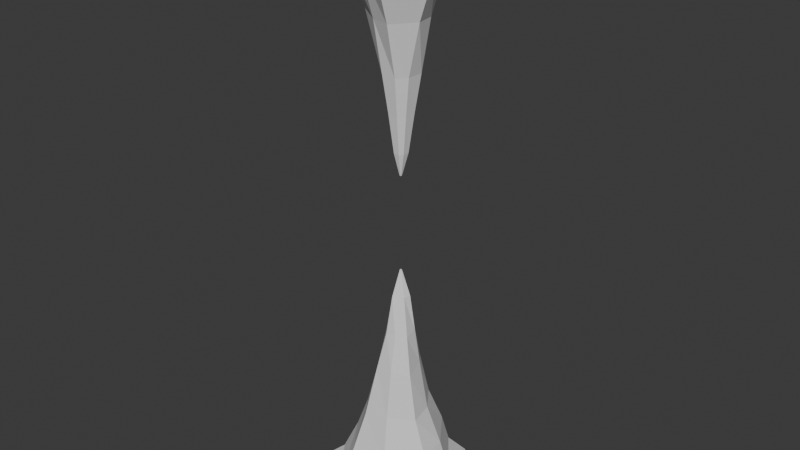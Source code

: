 # Source: caveroquita2.blend  (saved by Blender 4.0.36; exported with 4.5.12 LTS)
import bpy
from mathutils import Matrix  # noqa: F401  (used for matrix-valued properties, if any)

bpy.ops.wm.read_factory_settings(use_empty=True)
scene = bpy.context.scene
scene.name = 'Scene'

# ---- collections
col_collection = bpy.data.collections.new('Collection'); scene.collection.children.link(col_collection)

# ---- world
world_world = bpy.data.worlds.new('World'); scene.world = world_world
world_world.use_nodes = True; world_world.node_tree.nodes.clear()
_N = world_world.node_tree.nodes; _L = world_world.node_tree.links
n0 = _N.new('ShaderNodeOutputWorld'); n0.name = 'World Output'; n0.location = (300, 300)
n1 = _N.new('ShaderNodeBackground'); n1.name = 'Background'; n1.location = (10, 300)
n1.inputs[0].default_value = (0.05088, 0.05088, 0.05088, 1.0)
_L.new(n1.outputs[0], n0.inputs[0])
n0.is_active_output = True
world_world.color = (0.05088, 0.05088, 0.05088)
world_world.use_sun_shadow = False
world_world.sun_shadow_jitter_overblur = 0.0

# ---- meshes
me_cube_001 = bpy.data.meshes.new('Cube.001')
me_cube_001.from_pydata([(0.4314, 1.465, -1.006), (1.2, 0.5448, -1.006), (1.265, 0.5631, 0.9934), (0.4786, 1.354, 0.9923), (1.465, -0.449, -1.006), (0.4587, -1.34, -1.004), (0.4057, -1.335, 0.9894), (1.433, -0.4419, 0.9902), (-0.7314, -1.35, -1.01), (-1.576, -0.3953, -1.009), (-1.413, -0.4339, 0.9846), (-0.4336, -1.132, 0.9951), (-1.0, 0.7376, -1.012), (-0.2838, 1.331, -1.011), (-0.4582, 1.178, 1.0), (-1.17, 0.4765, 1.0), (-0.1119, 0.2005, 0.3784), (-0.1994, -0.07823, 0.3784), (0.09467, -0.1984, 0.3784), (0.1996, 0.1102, 0.3784), (-0.1994, 0.1131, 0.3784), (-0.07914, -0.1984, 0.3784), (0.1936, -0.09414, 0.3784), (0.1092, 0.2005, 0.3784), (0.1552, 0.2992, 0.5068), (0.285, -0.1389, 0.5068), (-0.12, -0.2992, 0.5068), (-0.2992, 0.1587, 0.5068), (0.2992, 0.1552, 0.5068), (0.1373, -0.2992, 0.5068), (-0.2992, -0.12, 0.5068), (-0.1587, 0.2992, 0.5068), (0.2636, 0.2166, -0.5088), (0.1601, -0.4488, -0.497), (-0.3783, -0.1169, -0.516), (-0.2041, 0.2972, -0.4993), (0.1327, 0.3881, -0.5078), (0.3812, -0.1902, -0.5247), (-0.171, -0.4363, -0.5085), (-0.3981, 0.1376, -0.5025), (0.1137, 0.06975, 0.25), (0.05716, -0.1107, 0.25), (-0.1124, -0.04187, 0.25), (-0.06905, 0.1154, 0.25), (0.06804, 0.1154, 0.25), (0.1137, -0.05415, 0.25), (-0.04358, -0.1107, 0.25), (-0.1124, 0.07206, 0.25), (0.0829, 0.1382, -0.2507), (0.1212, -0.04281, -0.2514), (-0.05157, -0.1573, -0.2511), (-0.1568, 0.08979, -0.2506), (0.1575, 0.07467, -0.2506), (0.0618, -0.1132, -0.25), (-0.1216, -0.05804, -0.2531), (-0.08361, 0.1642, -0.2505), (0.3251, 0.8944, 0.8523), (0.9118, -0.2829, 0.8604), (-0.2696, -0.666, 0.8512), (-0.6636, 0.3148, 0.8512), (0.6658, 0.3107, 0.8512), (0.2792, -0.9106, 0.8516), (-0.9836, -0.2652, 0.8676), (-0.315, 0.6635, 0.8512), (0.7098, 0.2879, -0.8135), (0.3047, -0.825, -0.808), (-0.8449, -0.2298, -0.8153), (-0.3066, 0.6396, -0.8159), (0.2725, 0.8986, -0.8117), (0.7512, -0.2203, -0.8138), (-0.4023, -0.8439, -0.8189), (-0.7111, 0.3505, -0.8188), (0.02413, 0.009892, 0.173), (0.01542, -0.01763, 0.173), (-0.01041, -0.007278, 0.173), (-0.00403, 0.01696, 0.173), (0.01709, 0.01679, 0.173), (0.02396, -0.009125, 0.173), (-8.271e-05, -0.01788, 0.173), (-0.01071, 0.01028, 0.173), (0.01147, 0.02481, -0.1587), (0.01676, 0.002082, -0.1588), (-0.004682, -0.009489, -0.1588), (-0.01628, 0.01893, -0.1587), (0.0195, 0.01769, -0.1587), (0.00932, -0.006118, -0.1587), (-0.01351, 0.001663, -0.1589), (-0.008488, 0.02681, -0.1587), (0.4328, 0.2105, 0.6788), (0.1872, -0.5368, 0.679), (-0.5689, -0.1724, 0.6858), (-0.214, 0.4328, 0.6788), (0.2156, 0.531, 0.6793), (0.5303, -0.1894, 0.6827), (-0.1753, -0.4328, 0.6788), (-0.4328, 0.214, 0.6788), (0.2118, 0.1408, -0.38), (0.1089, -0.2734, -0.3742), (-0.2565, -0.08505, -0.3992), (-0.1332, 0.2148, -0.3721), (0.1089, 0.2568, -0.3804), (0.2447, -0.1139, -0.3877), (-0.07779, -0.287, -0.3802), (-0.2739, 0.1133, -0.3771), (0.1824, 0.5965, -0.6718), (0.5248, -0.2104, -0.686), (-0.2621, -0.6595, -0.6806), (-0.5537, 0.1586, -0.6759), (0.4408, 0.2327, -0.6833), (0.2235, -0.6381, -0.6545), (-0.6026, -0.2106, -0.696), (-0.2474, 0.4061, -0.6756), (0.8501, 0.3755, -0.9324), (0.3539, -1.014, -0.9063), (-1.105, -0.3315, -0.9264), (-0.3118, 0.875, -0.9271), (0.3116, 1.071, -0.9194), (0.9891, -0.3079, -0.9265), (-0.5396, -1.056, -0.9315), (-0.8117, 0.4189, -0.9302)], [], [(61, 6, 11, 58), (2, 3, 14, 15, 10, 11, 6, 7), (12, 13, 0, 1, 4, 5, 8, 9), (112, 1, 0, 116), (60, 2, 7, 57), (113, 5, 4, 117), (58, 11, 10, 62), (62, 10, 15, 59), (115, 13, 12, 119), (63, 14, 3, 56), (28, 88, 93, 25), (87, 83, 86, 82, 85, 81, 84, 80), (31, 16, 20, 27), (41, 18, 21, 46), (43, 16, 23, 44), (30, 90, 95, 27), (63, 91, 95, 59), (40, 19, 22, 45), (88, 28, 24, 92), (89, 29, 25, 93), (91, 31, 27, 95), (16, 31, 24, 23), (17, 30, 27, 20), (21, 26, 30, 17), (19, 28, 25, 22), (18, 29, 26, 21), (109, 33, 38, 106), (108, 32, 37, 105), (106, 38, 34, 110), (110, 34, 39, 107), (111, 35, 36, 104), (99, 35, 39, 103), (97, 33, 37, 101), (96, 32, 36, 100), (73, 41, 46, 78), (72, 40, 45, 77), (78, 46, 42, 74), (74, 42, 47, 79), (75, 43, 44, 76), (19, 40, 44, 23), (18, 41, 45, 22), (16, 43, 47, 20), (84, 52, 48, 80), (85, 53, 49, 81), (87, 55, 51, 83), (97, 53, 50, 102), (96, 52, 49, 101), (102, 50, 54, 98), (98, 54, 51, 103), (99, 55, 48, 100), (14, 63, 59, 15), (6, 61, 57, 7), (2, 60, 56, 3), (91, 63, 56, 92), (90, 62, 59, 95), (94, 58, 62, 90), (88, 60, 57, 93), (89, 61, 58, 94), (115, 67, 68, 116), (114, 66, 71, 119), (118, 70, 66, 114), (112, 64, 69, 117), (113, 65, 70, 118), (111, 67, 71, 107), (109, 65, 69, 105), (108, 64, 68, 104), (29, 89, 94, 26), (29, 18, 22, 25), (28, 19, 23, 24), (31, 91, 92, 24), (42, 17, 20, 47), (40, 72, 76, 44), (41, 73, 77, 45), (43, 75, 79, 47), (75, 76, 72, 77, 73, 78, 74, 79), (46, 21, 17, 42), (26, 94, 90, 30), (53, 85, 82, 50), (52, 84, 81, 49), (50, 82, 86, 54), (54, 86, 83, 51), (55, 87, 80, 48), (61, 89, 93, 57), (60, 88, 92, 56), (35, 99, 100, 36), (34, 98, 103, 39), (38, 102, 98, 34), (32, 96, 101, 37), (33, 97, 102, 38), (52, 96, 100, 48), (53, 97, 101, 49), (55, 99, 103, 51), (32, 108, 104, 36), (33, 109, 105, 37), (35, 111, 107, 39), (67, 111, 104, 68), (66, 110, 107, 71), (70, 106, 110, 66), (64, 108, 105, 69), (65, 109, 106, 70), (5, 113, 118, 8), (1, 112, 117, 4), (8, 118, 114, 9), (9, 114, 119, 12), (13, 115, 116, 0), (67, 115, 119, 71), (65, 113, 117, 69), (64, 112, 116, 68)])
_uv = me_cube_001.uv_layers.new(name='UVMap')
_uv.uv.foreach_set('vector', [0.5938, 0.8214, 0.625, 0.8214, 0.625, 0.9263, 0.5938, 0.9263, 0.625, 0.5693, 0.6943, 0.5, 0.8061, 0.5, 0.875, 0.5689, 0.875, 0.6763, 0.8013, 0.75, 0.6964, 0.75, 0.625, 0.6786, 0.125, 0.5689, 0.1939, 0.5, 0.3057, 0.5, 0.375, 0.5693, 0.375, 0.6786, 0.3036, 0.75, 0.1987, 0.75, 0.125, 0.6763, 0.3906, 0.5693, 0.375, 0.5693, 0.375, 0.4307, 0.3906, 0.4307, 0.5938, 0.5693, 0.625, 0.5693, 0.625, 0.6786, 0.5938, 0.6786, 0.3906, 0.8214, 0.375, 0.8214, 0.375, 0.6786, 0.3906, 0.6786, 0.5938, 0.0, 0.625, 0.0, 0.625, 0.07372, 0.5938, 0.07372, 0.5938, 0.07372, 0.625, 0.07372, 0.625, 0.1811, 0.5938, 0.1811, 0.3906, 0.3189, 0.375, 0.3189, 0.375, 0.1811, 0.3906, 0.1811, 0.5938, 0.3189, 0.625, 0.3189, 0.625, 0.4307, 0.5938, 0.4307, 0.5625, 0.5693, 0.5781, 0.5693, 0.5781, 0.6786, 0.5625, 0.6786, 0.4844, 0.3189, 0.4844, 0.1811, 0.4844, 0.07372, 0.4844, 0.9263, 0.4844, 0.8214, 0.4844, 0.6786, 0.4844, 0.5693, 0.4844, 0.4307, 0.5625, 0.3189, 0.5469, 0.3189, 0.5469, 0.1811, 0.5625, 0.1811, 0.5312, 0.8214, 0.5469, 0.8214, 0.5469, 0.9263, 0.5312, 0.9263, 0.5312, 0.3189, 0.5469, 0.3189, 0.5469, 0.4307, 0.5312, 0.4307, 0.5625, 0.07372, 0.5781, 0.07372, 0.5781, 0.1811, 0.5625, 0.1811, 0.5938, 0.3189, 0.5781, 0.3189, 0.5781, 0.1811, 0.5938, 0.1811, 0.5312, 0.5693, 0.5469, 0.5693, 0.5469, 0.6786, 0.5312, 0.6786, 0.5781, 0.5693, 0.5625, 0.5693, 0.5625, 0.4307, 0.5781, 0.4307, 0.5781, 0.8214, 0.5625, 0.8214, 0.5625, 0.6786, 0.5781, 0.6786, 0.5781, 0.3189, 0.5625, 0.3189, 0.5625, 0.1811, 0.5781, 0.1811, 0.5469, 0.3189, 0.5625, 0.3189, 0.5625, 0.4307, 0.5469, 0.4307, 0.5469, 0.07372, 0.5625, 0.07372, 0.5625, 0.1811, 0.5469, 0.1811, 0.5469, 0.0, 0.5625, 0.0, 0.5625, 0.07372, 0.5469, 0.07372, 0.5469, 0.5693, 0.5625, 0.5693, 0.5625, 0.6786, 0.5469, 0.6786, 0.5469, 0.8214, 0.5625, 0.8214, 0.5625, 0.9263, 0.5469, 0.9263, 0.4219, 0.8214, 0.4375, 0.8214, 0.4375, 0.9263, 0.4219, 0.9263, 0.4219, 0.5693, 0.4375, 0.5693, 0.4375, 0.6786, 0.4219, 0.6786, 0.4219, 0.0, 0.4375, 0.0, 0.4375, 0.07372, 0.4219, 0.07372, 0.4219, 0.07372, 0.4375, 0.07372, 0.4375, 0.1811, 0.4219, 0.1811, 0.4219, 0.3189, 0.4375, 0.3189, 0.4375, 0.4307, 0.4219, 0.4307, 0.4531, 0.3189, 0.4375, 0.3189, 0.4375, 0.1811, 0.4531, 0.1811, 0.4531, 0.8214, 0.4375, 0.8214, 0.4375, 0.6786, 0.4531, 0.6786, 0.4531, 0.5693, 0.4375, 0.5693, 0.4375, 0.4307, 0.4531, 0.4307, 0.5159, 0.8214, 0.5312, 0.8214, 0.5312, 0.9263, 0.5159, 0.9263, 0.5159, 0.5693, 0.5312, 0.5693, 0.5312, 0.6786, 0.5159, 0.6786, 0.5159, 0.0, 0.5312, 0.0, 0.5312, 0.07372, 0.5159, 0.07372, 0.5159, 0.07372, 0.5312, 0.07372, 0.5312, 0.1811, 0.5159, 0.1811, 0.5159, 0.3189, 0.5312, 0.3189, 0.5312, 0.4307, 0.5159, 0.4307, 0.5469, 0.5693, 0.5312, 0.5693, 0.5312, 0.4307, 0.5469, 0.4307, 0.5469, 0.8214, 0.5312, 0.8214, 0.5312, 0.6786, 0.5469, 0.6786, 0.5469, 0.3189, 0.5312, 0.3189, 0.5312, 0.1811, 0.5469, 0.1811, 0.4844, 0.5693, 0.4688, 0.5693, 0.4688, 0.4307, 0.4844, 0.4307, 0.4844, 0.8214, 0.4688, 0.8214, 0.4688, 0.6786, 0.4844, 0.6786, 0.4844, 0.3189, 0.4688, 0.3189, 0.4688, 0.1811, 0.4844, 0.1811, 0.4531, 0.8214, 0.4688, 0.8214, 0.4688, 0.9263, 0.4531, 0.9263, 0.4531, 0.5693, 0.4688, 0.5693, 0.4688, 0.6786, 0.4531, 0.6786, 0.4531, 0.0, 0.4688, 0.0, 0.4688, 0.07372, 0.4531, 0.07372, 0.4531, 0.07372, 0.4688, 0.07372, 0.4688, 0.1811, 0.4531, 0.1811, 0.4531, 0.3189, 0.4688, 0.3189, 0.4688, 0.4307, 0.4531, 0.4307, 0.625, 0.3189, 0.5938, 0.3189, 0.5938, 0.1811, 0.625, 0.1811, 0.625, 0.8214, 0.5938, 0.8214, 0.5938, 0.6786, 0.625, 0.6786, 0.625, 0.5693, 0.5938, 0.5693, 0.5938, 0.4307, 0.625, 0.4307, 0.5781, 0.3189, 0.5938, 0.3189, 0.5938, 0.4307, 0.5781, 0.4307, 0.5781, 0.07372, 0.5938, 0.07372, 0.5938, 0.1811, 0.5781, 0.1811, 0.5781, 0.0, 0.5938, 0.0, 0.5938, 0.07372, 0.5781, 0.07372, 0.5781, 0.5693, 0.5938, 0.5693, 0.5938, 0.6786, 0.5781, 0.6786, 0.5781, 0.8214, 0.5938, 0.8214, 0.5938, 0.9263, 0.5781, 0.9263, 0.3906, 0.3189, 0.4062, 0.3189, 0.4062, 0.4307, 0.3906, 0.4307, 0.3906, 0.07372, 0.4062, 0.07372, 0.4062, 0.1811, 0.3906, 0.1811, 0.3906, 0.0, 0.4062, 0.0, 0.4062, 0.07372, 0.3906, 0.07372, 0.3906, 0.5693, 0.4062, 0.5693, 0.4062, 0.6786, 0.3906, 0.6786, 0.3906, 0.8214, 0.4062, 0.8214, 0.4062, 0.9263, 0.3906, 0.9263, 0.4219, 0.3189, 0.4062, 0.3189, 0.4062, 0.1811, 0.4219, 0.1811, 0.4219, 0.8214, 0.4062, 0.8214, 0.4062, 0.6786, 0.4219, 0.6786, 0.4219, 0.5693, 0.4062, 0.5693, 0.4062, 0.4307, 0.4219, 0.4307, 0.5625, 0.8214, 0.5781, 0.8214, 0.5781, 0.9263, 0.5625, 0.9263, 0.5625, 0.8214, 0.5469, 0.8214, 0.5469, 0.6786, 0.5625, 0.6786, 0.5625, 0.5693, 0.5469, 0.5693, 0.5469, 0.4307, 0.5625, 0.4307, 0.5625, 0.3189, 0.5781, 0.3189, 0.5781, 0.4307, 0.5625, 0.4307, 0.5312, 0.07372, 0.5469, 0.07372, 0.5469, 0.1811, 0.5312, 0.1811, 0.5312, 0.5693, 0.5159, 0.5693, 0.5159, 0.4307, 0.5312, 0.4307, 0.5312, 0.8214, 0.5159, 0.8214, 0.5159, 0.6786, 0.5312, 0.6786, 0.5312, 0.3189, 0.5159, 0.3189, 0.5159, 0.1811, 0.5312, 0.1811, 0.5159, 0.3189, 0.5159, 0.4307, 0.5159, 0.5693, 0.5159, 0.6786, 0.5159, 0.8214, 0.5159, 0.0, 0.5159, 0.07372, 0.5159, 0.1811, 0.5312, 0.0, 0.5469, 0.0, 0.5469, 0.07372, 0.5312, 0.07372, 0.5625, 0.0, 0.5781, 0.0, 0.5781, 0.07372, 0.5625, 0.07372, 0.4688, 0.8214, 0.4844, 0.8214, 0.4844, 0.9263, 0.4688, 0.9263, 0.4688, 0.5693, 0.4844, 0.5693, 0.4844, 0.6786, 0.4688, 0.6786, 0.4688, 0.0, 0.4844, 0.0, 0.4844, 0.07372, 0.4688, 0.07372, 0.4688, 0.07372, 0.4844, 0.07372, 0.4844, 0.1811, 0.4688, 0.1811, 0.4688, 0.3189, 0.4844, 0.3189, 0.4844, 0.4307, 0.4688, 0.4307, 0.5938, 0.8214, 0.5781, 0.8214, 0.5781, 0.6786, 0.5938, 0.6786, 0.5938, 0.5693, 0.5781, 0.5693, 0.5781, 0.4307, 0.5938, 0.4307, 0.4375, 0.3189, 0.4531, 0.3189, 0.4531, 0.4307, 0.4375, 0.4307, 0.4375, 0.07372, 0.4531, 0.07372, 0.4531, 0.1811, 0.4375, 0.1811, 0.4375, 0.0, 0.4531, 0.0, 0.4531, 0.07372, 0.4375, 0.07372, 0.4375, 0.5693, 0.4531, 0.5693, 0.4531, 0.6786, 0.4375, 0.6786, 0.4375, 0.8214, 0.4531, 0.8214, 0.4531, 0.9263, 0.4375, 0.9263, 0.4688, 0.5693, 0.4531, 0.5693, 0.4531, 0.4307, 0.4688, 0.4307, 0.4688, 0.8214, 0.4531, 0.8214, 0.4531, 0.6786, 0.4688, 0.6786, 0.4688, 0.3189, 0.4531, 0.3189, 0.4531, 0.1811, 0.4688, 0.1811, 0.4375, 0.5693, 0.4219, 0.5693, 0.4219, 0.4307, 0.4375, 0.4307, 0.4375, 0.8214, 0.4219, 0.8214, 0.4219, 0.6786, 0.4375, 0.6786, 0.4375, 0.3189, 0.4219, 0.3189, 0.4219, 0.1811, 0.4375, 0.1811, 0.4062, 0.3189, 0.4219, 0.3189, 0.4219, 0.4307, 0.4062, 0.4307, 0.4062, 0.07372, 0.4219, 0.07372, 0.4219, 0.1811, 0.4062, 0.1811, 0.4062, 0.0, 0.4219, 0.0, 0.4219, 0.07372, 0.4062, 0.07372, 0.4062, 0.5693, 0.4219, 0.5693, 0.4219, 0.6786, 0.4062, 0.6786, 0.4062, 0.8214, 0.4219, 0.8214, 0.4219, 0.9263, 0.4062, 0.9263, 0.375, 0.8214, 0.3906, 0.8214, 0.3906, 0.9263, 0.375, 0.9263, 0.375, 0.5693, 0.3906, 0.5693, 0.3906, 0.6786, 0.375, 0.6786, 0.375, 0.0, 0.3906, 0.0, 0.3906, 0.07372, 0.375, 0.07372, 0.375, 0.07372, 0.3906, 0.07372, 0.3906, 0.1811, 0.375, 0.1811, 0.375, 0.3189, 0.3906, 0.3189, 0.3906, 0.4307, 0.375, 0.4307, 0.4062, 0.3189, 0.3906, 0.3189, 0.3906, 0.1811, 0.4062, 0.1811, 0.4062, 0.8214, 0.3906, 0.8214, 0.3906, 0.6786, 0.4062, 0.6786, 0.4062, 0.5693, 0.3906, 0.5693, 0.3906, 0.4307, 0.4062, 0.4307])
me_cube_001.update()

# ---- objects
ob_cube = bpy.data.objects.new('Cube', me_cube_001)

# ---- transforms, parenting, visibility, modifiers, constraints
ob_cube.location = (0.5062, 1.501, -0.4988)
ob_cube.scale = (1.075, 1.075, 5.721)

# ---- collection membership
col_collection.objects.link(ob_cube)

# ---- scene / render settings (as saved in the file)
scene.frame_start = 1; scene.frame_end = 250; scene.frame_set(1)
scene.render.engine = 'BLENDER_EEVEE_NEXT'
scene.cycles.sampling_pattern = 'TABULATED_SOBOL'
bpy.context.view_layer.update()

# ---- added for rendering (the .blend has no active camera and no usable light): camera, sun
cam_auto = bpy.data.cameras.new('AutoCamera')
cam_auto.lens = 50.0
cam_auto.sensor_width = 36.0
cam_auto.clip_end = 1000.0
ob_auto_camera = bpy.data.objects.new('AutoCamera', cam_auto)
scene.collection.objects.link(ob_auto_camera)
ob_auto_camera.location = (11.8649, -12.1399, 8.60333)
ob_auto_camera.rotation_euler = (1.09748, -7.21219e-08, 0.694738)
scene.camera = ob_auto_camera
light_auto_sun = bpy.data.lights.new('AutoSun', 'SUN')
light_auto_sun.energy = 3.0
light_auto_sun.angle = 0.0523599
ob_auto_sun = bpy.data.objects.new('AutoSun', light_auto_sun)
scene.collection.objects.link(ob_auto_sun)
ob_auto_sun.rotation_euler = (0.872665, 0.174533, 0.523599)
bpy.context.view_layer.update()
